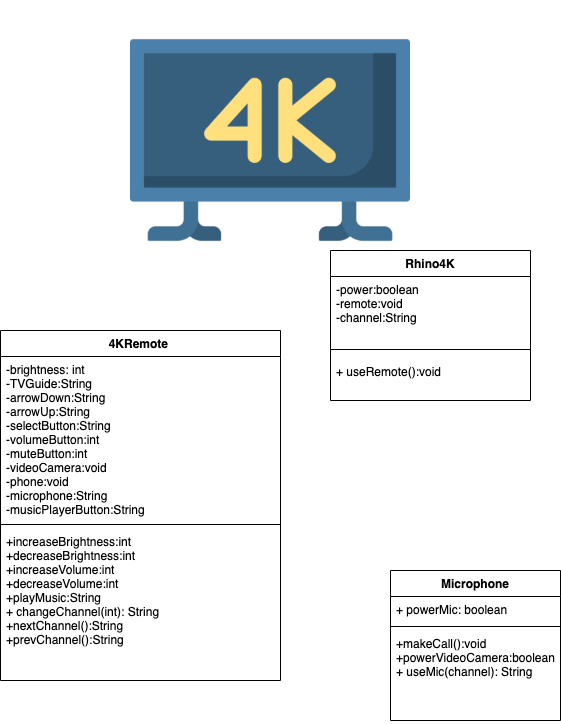

The diagram above was exported from draw.io. Its source (the exported page's mxGraphModel, read from the mxfile embedded in the PNG):
<mxGraphModel dx="1351" dy="807" grid="1" gridSize="10" guides="1" tooltips="1" connect="1" arrows="1" fold="1" page="1" pageScale="1" pageWidth="850" pageHeight="1100" math="0" shadow="0">
  <root>
    <mxCell id="0" />
    <mxCell id="1" parent="0" />
    <mxCell id="4Y9OdqxFPv9Xo4lvFqRG-1" value="" style="shape=image;verticalLabelPosition=bottom;labelBackgroundColor=#ffffff;verticalAlign=top;aspect=fixed;imageAspect=0;image=data:image/png,(base64 omitted: 14372 chars);" vertex="1" parent="1">
      <mxGeometry x="250" width="280" height="280" as="geometry" />
    </mxCell>
    <mxCell id="4Y9OdqxFPv9Xo4lvFqRG-2" value="Rhino4K" style="swimlane;fontStyle=1;align=center;verticalAlign=top;childLayout=stackLayout;horizontal=1;startSize=26;horizontalStack=0;resizeParent=1;resizeParentMax=0;resizeLast=0;collapsible=1;marginBottom=0;" vertex="1" parent="1">
      <mxGeometry x="450" y="250" width="200" height="150" as="geometry" />
    </mxCell>
    <mxCell id="4Y9OdqxFPv9Xo4lvFqRG-3" value="-power:boolean &#10;-remote:void &#10;-channel:String&#10; &#10;" style="text;strokeColor=none;fillColor=none;align=left;verticalAlign=top;spacingLeft=4;spacingRight=4;overflow=hidden;rotatable=0;points=[[0,0.5],[1,0.5]];portConstraint=eastwest;" vertex="1" parent="4Y9OdqxFPv9Xo4lvFqRG-2">
      <mxGeometry y="26" width="200" height="64" as="geometry" />
    </mxCell>
    <mxCell id="4Y9OdqxFPv9Xo4lvFqRG-4" value="" style="line;strokeWidth=1;fillColor=none;align=left;verticalAlign=middle;spacingTop=-1;spacingLeft=3;spacingRight=3;rotatable=0;labelPosition=right;points=[];portConstraint=eastwest;" vertex="1" parent="4Y9OdqxFPv9Xo4lvFqRG-2">
      <mxGeometry y="90" width="200" height="18" as="geometry" />
    </mxCell>
    <mxCell id="4Y9OdqxFPv9Xo4lvFqRG-5" value="+ useRemote():void &#10;" style="text;strokeColor=none;fillColor=none;align=left;verticalAlign=top;spacingLeft=4;spacingRight=4;overflow=hidden;rotatable=0;points=[[0,0.5],[1,0.5]];portConstraint=eastwest;" vertex="1" parent="4Y9OdqxFPv9Xo4lvFqRG-2">
      <mxGeometry y="108" width="200" height="42" as="geometry" />
    </mxCell>
    <mxCell id="4Y9OdqxFPv9Xo4lvFqRG-6" value="4KRemote " style="swimlane;fontStyle=1;align=center;verticalAlign=top;childLayout=stackLayout;horizontal=1;startSize=26;horizontalStack=0;resizeParent=1;resizeParentMax=0;resizeLast=0;collapsible=1;marginBottom=0;" vertex="1" parent="1">
      <mxGeometry x="120" y="330" width="280" height="350" as="geometry" />
    </mxCell>
    <mxCell id="4Y9OdqxFPv9Xo4lvFqRG-7" value="-brightness: int &#10;-TVGuide:String &#10;-arrowDown:String &#10;-arrowUp:String &#10;-selectButton:String &#10;-volumeButton:int &#10;-muteButton:int &#10;-videoCamera:void&#10;-phone:void &#10;-microphone:String  &#10;-musicPlayerButton:String " style="text;strokeColor=none;fillColor=none;align=left;verticalAlign=top;spacingLeft=4;spacingRight=4;overflow=hidden;rotatable=0;points=[[0,0.5],[1,0.5]];portConstraint=eastwest;" vertex="1" parent="4Y9OdqxFPv9Xo4lvFqRG-6">
      <mxGeometry y="26" width="280" height="164" as="geometry" />
    </mxCell>
    <mxCell id="4Y9OdqxFPv9Xo4lvFqRG-8" value="" style="line;strokeWidth=1;fillColor=none;align=left;verticalAlign=middle;spacingTop=-1;spacingLeft=3;spacingRight=3;rotatable=0;labelPosition=right;points=[];portConstraint=eastwest;" vertex="1" parent="4Y9OdqxFPv9Xo4lvFqRG-6">
      <mxGeometry y="190" width="280" height="8" as="geometry" />
    </mxCell>
    <mxCell id="4Y9OdqxFPv9Xo4lvFqRG-9" value="+increaseBrightness:int&#10;+decreaseBrightness:int&#10;+increaseVolume:int &#10;+decreaseVolume:int &#10;+playMusic:String&#10;+ changeChannel(int): String &#10;+nextChannel():String &#10;+prevChannel():String &#10;    " style="text;strokeColor=none;fillColor=none;align=left;verticalAlign=top;spacingLeft=4;spacingRight=4;overflow=hidden;rotatable=0;points=[[0,0.5],[1,0.5]];portConstraint=eastwest;" vertex="1" parent="4Y9OdqxFPv9Xo4lvFqRG-6">
      <mxGeometry y="198" width="280" height="152" as="geometry" />
    </mxCell>
    <mxCell id="4Y9OdqxFPv9Xo4lvFqRG-10" value="Microphone" style="swimlane;fontStyle=1;align=center;verticalAlign=top;childLayout=stackLayout;horizontal=1;startSize=26;horizontalStack=0;resizeParent=1;resizeParentMax=0;resizeLast=0;collapsible=1;marginBottom=0;" vertex="1" parent="1">
      <mxGeometry x="510" y="570" width="170" height="150" as="geometry" />
    </mxCell>
    <mxCell id="4Y9OdqxFPv9Xo4lvFqRG-11" value="+ powerMic: boolean " style="text;strokeColor=none;fillColor=none;align=left;verticalAlign=top;spacingLeft=4;spacingRight=4;overflow=hidden;rotatable=0;points=[[0,0.5],[1,0.5]];portConstraint=eastwest;" vertex="1" parent="4Y9OdqxFPv9Xo4lvFqRG-10">
      <mxGeometry y="26" width="170" height="26" as="geometry" />
    </mxCell>
    <mxCell id="4Y9OdqxFPv9Xo4lvFqRG-12" value="" style="line;strokeWidth=1;fillColor=none;align=left;verticalAlign=middle;spacingTop=-1;spacingLeft=3;spacingRight=3;rotatable=0;labelPosition=right;points=[];portConstraint=eastwest;" vertex="1" parent="4Y9OdqxFPv9Xo4lvFqRG-10">
      <mxGeometry y="52" width="170" height="8" as="geometry" />
    </mxCell>
    <mxCell id="4Y9OdqxFPv9Xo4lvFqRG-13" value="+makeCall():void&#10;+powerVideoCamera:boolean&#10;+ useMic(channel): String" style="text;strokeColor=none;fillColor=none;align=left;verticalAlign=top;spacingLeft=4;spacingRight=4;overflow=hidden;rotatable=0;points=[[0,0.5],[1,0.5]];portConstraint=eastwest;" vertex="1" parent="4Y9OdqxFPv9Xo4lvFqRG-10">
      <mxGeometry y="60" width="170" height="90" as="geometry" />
    </mxCell>
  </root>
</mxGraphModel>